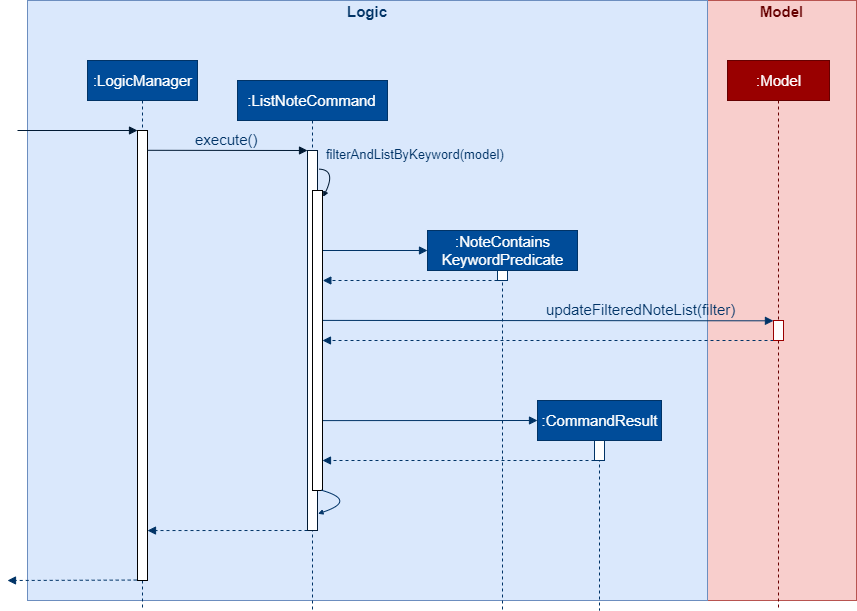

The diagram above was exported from draw.io. Its source (the exported page's mxGraphModel, read from the mxfile embedded in the PNG):
<mxGraphModel dx="2483" dy="822" grid="1" gridSize="10" guides="1" tooltips="1" connect="1" arrows="1" fold="1" page="1" pageScale="1" pageWidth="827" pageHeight="1169" math="0" shadow="0">
  <root>
    <mxCell id="0" />
    <mxCell id="1" parent="0" />
    <mxCell id="2" value="" style="group" vertex="1" connectable="0" parent="1">
      <mxGeometry x="260" y="1170" width="149" height="600" as="geometry" />
    </mxCell>
    <mxCell id="3" value="" style="rounded=0;whiteSpace=wrap;html=1;labelBackgroundColor=none;strokeColor=#b85450;fillColor=#f8cecc;fontSize=15;align=center;" vertex="1" parent="2">
      <mxGeometry width="149" height="600" as="geometry" />
    </mxCell>
    <mxCell id="4" value="Model" style="text;align=center;fontStyle=1;verticalAlign=middle;spacingLeft=3;spacingRight=3;strokeColor=none;rotatable=0;points=[[0,0.5],[1,0.5]];portConstraint=eastwest;labelBackgroundColor=none;fillColor=none;fontSize=15;fontColor=#660000;" vertex="1" parent="2">
      <mxGeometry x="21.734042553191557" width="105.53191489361701" height="22.613445378151262" as="geometry" />
    </mxCell>
    <mxCell id="5" value="" style="group" vertex="1" connectable="0" parent="1">
      <mxGeometry x="-440" y="1230" width="822" height="550" as="geometry" />
    </mxCell>
    <mxCell id="6" value="" style="group" vertex="1" connectable="0" parent="5">
      <mxGeometry x="20" y="-60" width="680" height="600" as="geometry" />
    </mxCell>
    <mxCell id="7" value="" style="rounded=0;whiteSpace=wrap;html=1;labelBackgroundColor=none;strokeColor=#6c8ebf;fillColor=#dae8fc;fontSize=15;align=center;" vertex="1" parent="6">
      <mxGeometry width="680" height="600.0000000000001" as="geometry" />
    </mxCell>
    <mxCell id="8" value="Logic" style="text;align=center;fontStyle=1;verticalAlign=middle;spacingLeft=3;spacingRight=3;strokeColor=none;rotatable=0;points=[[0,0.5],[1,0.5]];portConstraint=eastwest;labelBackgroundColor=none;fillColor=none;fontSize=15;fontColor=#003366;" vertex="1" parent="6">
      <mxGeometry x="315.0827423167849" width="49.83451536643026" height="22.94117647058824" as="geometry" />
    </mxCell>
    <mxCell id="9" value=":LogicManager" style="shape=umlLifeline;perimeter=lifelinePerimeter;whiteSpace=wrap;html=1;container=1;collapsible=0;recursiveResize=0;outlineConnect=0;labelBackgroundColor=none;strokeColor=#003366;fillColor=#004C99;fontSize=15;fontColor=#ffffff;align=center;" vertex="1" parent="5">
      <mxGeometry x="80" width="110" height="550" as="geometry" />
    </mxCell>
    <mxCell id="10" value="" style="html=1;verticalAlign=bottom;endArrow=block;dashed=1;endSize=6;labelBackgroundColor=none;strokeColor=#003366;fontSize=15;fontColor=#003366;endFill=1;entryX=0.999;entryY=0.5;entryDx=0;entryDy=0;entryPerimeter=0;" edge="1" parent="5" target="24">
      <mxGeometry relative="1" as="geometry">
        <mxPoint x="320" y="280" as="targetPoint" />
        <mxPoint x="766" y="280" as="sourcePoint" />
      </mxGeometry>
    </mxCell>
    <mxCell id="11" value=":Model" style="shape=umlLifeline;perimeter=lifelinePerimeter;whiteSpace=wrap;html=1;container=1;collapsible=0;recursiveResize=0;outlineConnect=0;labelBackgroundColor=none;strokeColor=#660000;fillColor=#990000;fontSize=15;fontColor=#ffffff;align=center;" vertex="1" parent="5">
      <mxGeometry x="720" width="102" height="550" as="geometry" />
    </mxCell>
    <mxCell id="12" value=":CommandResult" style="shape=umlLifeline;perimeter=lifelinePerimeter;whiteSpace=wrap;html=1;container=1;collapsible=0;recursiveResize=0;outlineConnect=0;labelBackgroundColor=none;strokeColor=#003366;fillColor=#004C99;fontSize=15;fontColor=#ffffff;align=center;" vertex="1" parent="5">
      <mxGeometry x="530" y="340" width="124" height="210" as="geometry" />
    </mxCell>
    <mxCell id="13" value="" style="html=1;verticalAlign=bottom;endArrow=block;dashed=1;endSize=6;strokeColor=#003366;fontSize=15;fontColor=#003366;labelBackgroundColor=none;endFill=1;" edge="1" parent="5" target="24">
      <mxGeometry relative="1" as="geometry">
        <mxPoint x="262" y="311" as="targetPoint" />
        <mxPoint x="587" y="400" as="sourcePoint" />
      </mxGeometry>
    </mxCell>
    <mxCell id="14" value="" style="html=1;verticalAlign=bottom;endArrow=block;entryX=0;entryY=0;strokeColor=#001933;fontSize=15;fontColor=#003366;labelBackgroundColor=none;" edge="1" parent="5" target="30">
      <mxGeometry relative="1" as="geometry">
        <mxPoint x="10" y="70" as="sourcePoint" />
      </mxGeometry>
    </mxCell>
    <mxCell id="15" value="" style="html=1;verticalAlign=bottom;endArrow=block;dashed=1;endSize=6;exitX=-0.078;exitY=0.999;strokeColor=#003366;fontSize=15;fontColor=#003366;labelBackgroundColor=none;exitDx=0;exitDy=0;exitPerimeter=0;endFill=1;" edge="1" parent="5" source="30">
      <mxGeometry relative="1" as="geometry">
        <mxPoint y="520" as="targetPoint" />
      </mxGeometry>
    </mxCell>
    <mxCell id="16" value="" style="html=1;verticalAlign=bottom;endArrow=block;strokeColor=#003366;fontSize=15;fontColor=#003366;labelBackgroundColor=none;exitX=1.023;exitY=0.767;exitDx=0;exitDy=0;exitPerimeter=0;" edge="1" parent="5" source="24">
      <mxGeometry relative="1" as="geometry">
        <mxPoint x="320" y="360" as="sourcePoint" />
        <mxPoint x="530" y="360" as="targetPoint" />
      </mxGeometry>
    </mxCell>
    <mxCell id="17" value=":NoteContains&lt;br&gt;KeywordPredicate" style="shape=umlLifeline;perimeter=lifelinePerimeter;whiteSpace=wrap;html=1;container=1;collapsible=0;recursiveResize=0;outlineConnect=0;labelBackgroundColor=none;strokeColor=#003366;fillColor=#004C99;fontSize=15;fontColor=#ffffff;align=center;" vertex="1" parent="5">
      <mxGeometry x="420" y="170" width="150" height="380" as="geometry" />
    </mxCell>
    <mxCell id="18" value="" style="html=1;verticalAlign=bottom;endArrow=block;strokeColor=#003366;fontSize=15;fontColor=#003366;labelBackgroundColor=none;exitX=0.992;exitY=0.2;exitDx=0;exitDy=0;exitPerimeter=0;" edge="1" parent="5" source="24">
      <mxGeometry relative="1" as="geometry">
        <mxPoint x="320" y="190" as="sourcePoint" />
        <mxPoint x="420" y="190" as="targetPoint" />
      </mxGeometry>
    </mxCell>
    <mxCell id="19" value=":ListNoteCommand" style="shape=umlLifeline;perimeter=lifelinePerimeter;whiteSpace=wrap;html=1;container=1;collapsible=0;recursiveResize=0;outlineConnect=0;labelBackgroundColor=none;strokeColor=#003366;fillColor=#004C99;fontSize=15;fontColor=#ffffff;align=center;" vertex="1" parent="5">
      <mxGeometry x="230" y="20" width="150" height="530" as="geometry" />
    </mxCell>
    <mxCell id="20" value="" style="html=1;points=[];perimeter=orthogonalPerimeter;labelBackgroundColor=#ffffff;strokeColor=#990000;fillColor=#FFFFFF;fontSize=15;fontColor=#003366;align=center;" vertex="1" parent="5">
      <mxGeometry x="766" y="260" width="10" height="20" as="geometry" />
    </mxCell>
    <mxCell id="21" value="" style="html=1;points=[];perimeter=orthogonalPerimeter;labelBackgroundColor=none;fontSize=15;align=center;strokeColor=#003366;" vertex="1" parent="5">
      <mxGeometry x="587" y="380" width="10" height="20" as="geometry" />
    </mxCell>
    <mxCell id="22" value="" style="html=1;points=[];perimeter=orthogonalPerimeter;labelBackgroundColor=none;fontSize=15;align=center;strokeColor=#003366;" vertex="1" parent="5">
      <mxGeometry x="490" y="210" width="10" height="10" as="geometry" />
    </mxCell>
    <mxCell id="23" value="" style="html=1;points=[];perimeter=orthogonalPerimeter;labelBackgroundColor=#ffffff;strokeColor=#001933;fillColor=#FFFFFF;fontSize=15;fontColor=#003366;align=center;" vertex="1" parent="5">
      <mxGeometry x="300" y="90" width="10" height="380" as="geometry" />
    </mxCell>
    <mxCell id="24" value="" style="html=1;points=[];perimeter=orthogonalPerimeter;labelBackgroundColor=none;fontSize=15;align=center;fontColor=#003366;" vertex="1" parent="5">
      <mxGeometry x="305" y="130" width="10" height="300" as="geometry" />
    </mxCell>
    <mxCell id="25" value="updateFilteredNoteList(filter)" style="html=1;verticalAlign=bottom;endArrow=block;labelBackgroundColor=none;strokeColor=#003366;fontSize=15;fontColor=#003366;exitX=1.041;exitY=0.433;exitDx=0;exitDy=0;exitPerimeter=0;entryX=-0.006;entryY=0.016;entryDx=0;entryDy=0;entryPerimeter=0;" edge="1" parent="5" source="24" target="20">
      <mxGeometry x="0.4107" relative="1" as="geometry">
        <mxPoint x="340" y="260" as="sourcePoint" />
        <mxPoint x="760" y="260" as="targetPoint" />
        <mxPoint as="offset" />
      </mxGeometry>
    </mxCell>
    <mxCell id="26" value="" style="html=1;verticalAlign=bottom;endArrow=block;dashed=1;endSize=6;strokeColor=#003366;fontSize=15;fontColor=#003366;labelBackgroundColor=none;endFill=1;exitX=0;exitY=1;exitDx=0;exitDy=0;exitPerimeter=0;entryX=1.033;entryY=0.3;entryDx=0;entryDy=0;entryPerimeter=0;" edge="1" parent="5" source="22" target="24">
      <mxGeometry relative="1" as="geometry">
        <mxPoint x="320" y="220" as="targetPoint" />
        <mxPoint x="510" y="220" as="sourcePoint" />
      </mxGeometry>
    </mxCell>
    <mxCell id="27" value="" style="html=1;verticalAlign=bottom;endArrow=block;strokeColor=#001933;fontSize=15;fontColor=#003366;labelBackgroundColor=none;exitX=1.105;exitY=0.049;exitDx=0;exitDy=0;exitPerimeter=0;entryX=1.074;entryY=0.021;entryDx=0;entryDy=0;entryPerimeter=0;curved=1;endSize=3;" edge="1" parent="5" source="23" target="24">
      <mxGeometry relative="1" as="geometry">
        <mxPoint x="-519.5999999999999" y="-205.34000000000015" as="sourcePoint" />
        <mxPoint x="-444.5" y="-206" as="targetPoint" />
        <Array as="points">
          <mxPoint x="329" y="109" />
        </Array>
      </mxGeometry>
    </mxCell>
    <mxCell id="28" value="" style="html=1;verticalAlign=bottom;endArrow=block;strokeColor=#003366;fontSize=15;fontColor=#003366;labelBackgroundColor=none;exitX=0.878;exitY=0.999;exitDx=0;exitDy=0;exitPerimeter=0;entryX=1.044;entryY=0.956;entryDx=0;entryDy=0;entryPerimeter=0;curved=1;endSize=3;" edge="1" parent="5" source="24" target="23">
      <mxGeometry relative="1" as="geometry">
        <mxPoint x="-408.95000000000005" y="-230.26700000000005" as="sourcePoint" />
        <mxPoint x="-404.25999999999976" y="-219.57999999999993" as="targetPoint" />
        <Array as="points">
          <mxPoint x="350" y="440" />
        </Array>
      </mxGeometry>
    </mxCell>
    <mxCell id="29" value="&lt;font style=&quot;font-size: 13px&quot;&gt;filterAndListByKeyword(model)&lt;/font&gt;" style="text;html=1;resizable=0;points=[];align=center;verticalAlign=middle;labelBackgroundColor=none;fontColor=#003366;" vertex="1" connectable="0" parent="5">
      <mxGeometry x="328.9366733105867" y="109.8872195788017" as="geometry">
        <mxPoint x="78.5" y="-16.5" as="offset" />
      </mxGeometry>
    </mxCell>
    <mxCell id="30" value="" style="html=1;points=[];perimeter=orthogonalPerimeter;labelBackgroundColor=none;fontSize=15;align=center;fontColor=#003366;" vertex="1" parent="5">
      <mxGeometry x="130" y="70" width="10" height="450" as="geometry" />
    </mxCell>
    <mxCell id="31" value="execute()" style="html=1;verticalAlign=bottom;endArrow=block;labelBackgroundColor=none;strokeColor=#001933;fontSize=15;fontColor=#003366;exitX=1;exitY=0.044;exitDx=0;exitDy=0;exitPerimeter=0;entryX=0;entryY=0;entryDx=0;entryDy=0;entryPerimeter=0;" edge="1" parent="5" source="30" target="23">
      <mxGeometry relative="1" as="geometry">
        <mxPoint x="140" y="90" as="sourcePoint" />
        <mxPoint x="440" y="90" as="targetPoint" />
      </mxGeometry>
    </mxCell>
    <mxCell id="32" value="" style="html=1;verticalAlign=bottom;endArrow=block;dashed=1;endSize=6;strokeColor=#003366;fontSize=15;fontColor=#003366;labelBackgroundColor=none;endFill=1;exitX=0;exitY=1;exitDx=0;exitDy=0;exitPerimeter=0;entryX=1;entryY=0.889;entryDx=0;entryDy=0;entryPerimeter=0;" edge="1" parent="5" source="23" target="30">
      <mxGeometry relative="1" as="geometry">
        <mxPoint x="160" y="470" as="targetPoint" />
        <mxPoint x="280" y="470" as="sourcePoint" />
      </mxGeometry>
    </mxCell>
  </root>
</mxGraphModel>